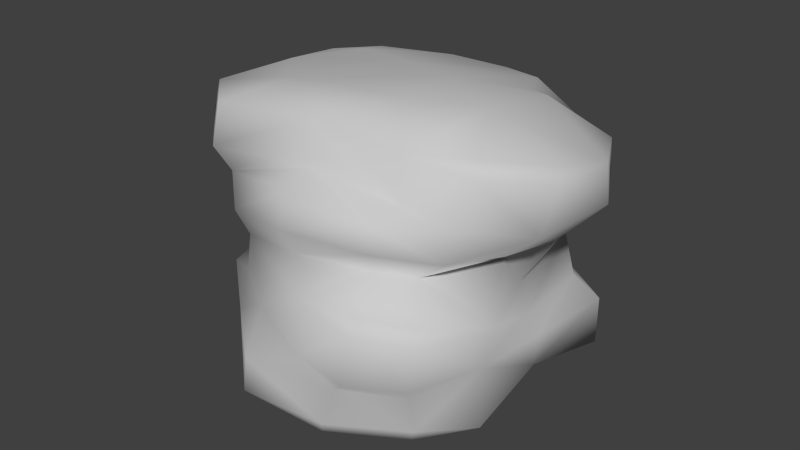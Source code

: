 # Source: Rock_2.blend  (saved by Blender 2.61.0; exported with 4.5.12 LTS)
import bpy
from mathutils import Matrix  # noqa: F401  (used for matrix-valued properties, if any)

bpy.ops.wm.read_factory_settings(use_empty=True)
scene = bpy.context.scene
scene.name = 'Scene'

# ---- collections
col_collection_1 = bpy.data.collections.new('Collection 1'); scene.collection.children.link(col_collection_1)

# ---- materials (node trees are filled in below, after node groups)
mat_checker = bpy.data.materials.new('checker')
mat_checker.alpha_threshold = 0.0
mat_checker.use_transparent_shadow = False
mat_checker.diffuse_color = (0.6, 0.6, 0.6, 1.0)
mat_checker.specular_color = (0.9, 0.9, 0.9)
mat_checker.roughness = 0.5
mat_checker.specular_intensity = 1.0
mat_checker.line_color = (0.0, 0.0, 0.0, 1.0)
mat_01___default = bpy.data.materials.new('01_-_Default')
mat_01___default.alpha_threshold = 0.0
mat_01___default.use_transparent_shadow = False
mat_01___default.diffuse_color = (0.6, 0.6, 0.6, 1.0)
mat_01___default.specular_color = (0.9, 0.9, 0.9)
mat_01___default.roughness = 0.5
mat_01___default.specular_intensity = 1.0
mat_01___default.line_color = (0.0, 0.0, 0.0, 1.0)

# ---- material node trees

# ---- world
world_world = bpy.data.worlds.new('World'); scene.world = world_world
world_world.color = (0.05088, 0.05088, 0.05088)
world_world.use_sun_shadow = False
world_world.sun_shadow_jitter_overblur = 0.0
world_world.cycles.sampling_method = 'MANUAL'
world_world.cycles.sample_map_resolution = 256

# ---- meshes
me_null = bpy.data.meshes.new('(null)')
me_null.from_pydata([(6.129, -5.656, -13.76), (5.042, -10.32, -12.3), (-1.623, -10.82, -13.1), (-1.326, -5.679, -15.29), (-11.15, -11.31, -12.98), (-10.01, -5.111, -18.12), (12.62, -6.247, -7.651), (12.11, -9.047, -4.119), (13.71, -5.174, -0.3084), (14.21, -9.856, 11.47), (15.15, -6.816, 12.4), (10.37, -10.05, 18.81), (11.11, -6.373, 19.99), (1.537, -10.06, 22.53), (-20.25, -9.792, -4.281), (-17.0, -6.265, -14.94), (11.83, -3.325, -19.27), (-5.434, -3.107, -23.52), (-11.62, -3.626, -26.81), (24.33, -2.705, -9.904), (22.58, -0.193, 4.409), (24.16, -1.748, 19.57), (18.3, -2.366, 26.85), (8.312, -1.861, 33.49), (-4.827, -0.3666, 35.16), (-6.421, -9.699, 20.84), (-14.61, -1.021, 25.37), (-11.95, -8.732, 14.38), (-24.48, -1.192, 16.95), (-18.52, -9.109, 11.18), (-21.89, -9.017, 3.625), (-29.21, -4.951, 1.281), (-27.83, -5.436, -13.08), (-21.22, -4.022, -23.54), (-5.481, 1.456, -24.01), (11.17, 3.625, -20.27), (-12.03, 0.9478, -27.35), (24.03, 4.526, -10.55), (22.98, 4.806, 4.148), (23.81, 7.361, 18.91), (-15.43, 4.511, 25.64), (-3.999, 5.325, 35.21), (-25.45, 5.365, 17.1), (-30.58, 0.7197, 0.4818), (-28.89, 0.7095, -14.35), (-21.4, -0.204, -23.89), (-5.923, 3.034, -22.98), (-11.61, 2.572, -25.46), (-8.813, 5.345, -21.57), (-25.49, 5.607, -13.06), (-27.89, 3.421, -14.12), (-29.43, 3.805, 0.7561), (-27.62, 7.503, 3.573), (-17.75, 5.716, -19.8), (-20.3, 2.23, -22.48), (9.617, -10.65, -2.798), (12.4, -11.46, 10.39), (8.918, -11.67, 17.1), (9.139, 6.47, -18.47), (19.97, 7.429, -9.544), (20.93, 7.274, 4.636), (-6.865, 9.888, 29.07), (-17.43, 8.783, 21.82), (19.41, 0.01483, 27.83), (9.276, 0.3993, 34.6), (16.51, 12.69, -12.01), (8.209, 11.52, -18.86), (-25.84, 10.38, -10.06), (10.53, 5.773, 33.23), (18.94, 5.127, 27.94), (4.513, 8.57, 33.46), (12.74, 7.652, 34.23), (-21.75, 10.29, -20.83), (19.6, 12.48, 4.633), (24.68, 13.37, 17.67), (20.83, 14.08, 28.96), (20.04, 7.473, 29.59), (13.22, 15.12, 33.71), (20.18, 15.96, 27.39), (12.67, 17.1, 32.11), (-14.26, 16.37, 23.77), (-24.67, 15.3, 12.34), (4.34, 16.8, 32.7), (-6.657, 9.788, -21.85), (-27.07, 12.37, 1.015), (19.81, 18.35, 9.047), (14.82, 18.55, 21.01), (-0.7013, 19.63, 28.12), (9.613, 19.31, 24.6), (-15.37, 11.85, -26.42), (22.76, 18.65, 1.288), (17.88, 16.89, -11.84), (-0.9969, 24.22, 30.77), (11.79, 23.64, 27.92), (-15.37, 20.46, 25.34), (-26.35, 18.0, 12.66), (-24.71, 17.6, -23.68), (-23.96, 11.49, -22.66), (-29.48, 14.69, -13.97), (-29.35, 22.06, -13.4), (-15.57, 18.53, -27.14), (-7.483, 19.83, -26.76), (-6.708, 13.89, -26.88), (11.93, 27.91, 27.93), (19.44, 22.3, 21.92), (19.38, 26.82, 21.0), (-21.32, 21.14, -21.44), (-1.668, 29.17, 28.74), (-16.38, 25.95, 24.39), (5.646, 16.29, -20.74), (-30.03, 17.14, -0.2528), (-26.7, 25.09, 14.14), (-30.25, 23.19, -0.573), (-2.174, 30.31, 23.66), (-35.38, 25.06, -4.509), (-31.84, 25.31, -15.08), (27.18, 24.78, 12.13), (29.37, 25.58, -0.5292), (28.49, 32.2, 10.69), (21.9, 34.02, 19.36), (27.33, 33.91, 9.364), (20.83, 35.83, 17.94), (14.93, 37.92, 7.334), (5.147, 38.81, 13.36), (5.023, 38.6, 1.878), (-7.321, 38.27, 14.29), (-15.27, 37.13, 13.89), (-7.191, 37.17, -2.355), (-22.7, 36.21, 5.56), (-28.04, 34.33, 15.42), (-17.45, 36.11, 25.1), (-28.85, 29.78, 16.11), (-17.92, 29.84, 26.2), (-33.01, 25.8, 1.21), (-32.53, 30.93, 0.2251), (-35.2, 30.18, -4.692), (-31.58, 28.62, -15.67), (-20.33, 23.05, -24.47), (-19.22, 28.56, -24.67), (-3.59, 28.15, -27.52), (-4.135, 22.98, -27.85), (12.19, 26.41, -22.34), (12.59, 20.6, -22.09), (-2.051, 32.14, -21.5), (6.096, 33.19, -18.08), (9.381, 33.83, -11.49), (21.44, 28.56, -14.6), (21.91, 23.67, -14.36), (27.87, 30.8, -2.191), (15.72, 36.12, -5.841), (-16.84, 36.43, -4.345), (-24.41, 34.6, -5.422), (-11.09, 32.88, -19.29), (-20.51, 33.98, -12.71), (-2.035, 36.89, 22.62), (13.64, 36.04, 23.12), (13.9, 29.44, 23.66)], [], [(0, 1, 2), (3, 0, 2), (3, 2, 4), (4, 5, 3), (6, 7, 1), (1, 0, 6), (6, 8, 7), (9, 7, 8), (8, 10, 9), (11, 9, 10), (10, 12, 11), (13, 11, 12), (14, 15, 4), (15, 5, 4), (16, 0, 3), (3, 17, 16), (17, 3, 5), (5, 18, 17), (6, 0, 16), (16, 19, 6), (8, 6, 19), (19, 20, 8), (10, 8, 20), (20, 21, 10), (12, 10, 21), (21, 22, 12), (23, 13, 12), (12, 22, 23), (24, 25, 13), (13, 23, 24), (26, 27, 25), (25, 24, 26), (28, 29, 27), (27, 26, 28), (30, 29, 28), (28, 31, 30), (14, 30, 31), (31, 32, 14), (15, 14, 32), (32, 33, 15), (5, 15, 33), (33, 18, 5), (17, 34, 35), (35, 16, 17), (17, 18, 36), (36, 34, 17), (16, 35, 37), (37, 19, 16), (37, 38, 20), (20, 19, 37), (20, 38, 39), (39, 21, 20), (40, 26, 24), (24, 41, 40), (40, 42, 28), (28, 26, 40), (43, 31, 28), (28, 42, 43), (43, 44, 32), (32, 31, 43), (44, 45, 33), (33, 32, 44), (33, 45, 36), (36, 18, 33), (46, 47, 48), (49, 50, 51), (51, 52, 49), (53, 54, 50), (50, 49, 53), (47, 54, 53), (53, 48, 47), (7, 55, 1), (56, 55, 7), (7, 9, 56), (57, 56, 9), (9, 11, 57), (57, 11, 13), (25, 27, 57), (1, 55, 2), (55, 29, 4), (55, 56, 27), (57, 27, 56), (27, 29, 55), (55, 4, 2), (14, 29, 30), (4, 29, 14), (57, 13, 25), (46, 58, 35), (35, 34, 46), (47, 46, 34), (34, 36, 47), (35, 58, 59), (59, 37, 35), (59, 60, 38), (38, 37, 59), (61, 62, 40), (40, 41, 61), (42, 40, 62), (42, 62, 52), (51, 43, 42), (42, 52, 51), (50, 44, 43), (43, 51, 50), (54, 45, 44), (44, 50, 54), (54, 47, 36), (36, 45, 54), (21, 63, 22), (23, 64, 24), (23, 22, 63), (63, 64, 23), (65, 59, 58), (65, 58, 66), (49, 52, 67), (41, 24, 64), (64, 68, 41), (63, 21, 39), (39, 69, 63), (60, 39, 38), (70, 68, 71), (72, 49, 67), (65, 73, 60), (60, 59, 65), (74, 39, 60), (60, 73, 74), (75, 76, 39), (39, 74, 75), (77, 71, 76), (76, 75, 77), (71, 68, 69), (69, 76, 71), (78, 79, 77), (77, 75, 78), (62, 61, 80), (80, 81, 62), (82, 77, 79), (70, 71, 77), (77, 82, 70), (78, 75, 74), (66, 58, 48), (83, 66, 48), (81, 52, 62), (84, 52, 81), (52, 84, 67), (74, 85, 86), (78, 74, 86), (80, 82, 87), (88, 87, 82), (88, 82, 79), (78, 86, 88), (78, 88, 79), (83, 72, 89), (90, 65, 91), (92, 87, 93), (88, 93, 87), (94, 80, 87), (87, 92, 94), (95, 81, 80), (80, 94, 95), (96, 97, 98), (98, 99, 96), (100, 89, 97), (97, 96, 100), (72, 97, 89), (100, 101, 102), (102, 89, 100), (103, 93, 104), (104, 105, 103), (100, 96, 106), (92, 93, 103), (103, 107, 92), (102, 83, 89), (106, 96, 99), (94, 92, 107), (94, 107, 108), (88, 86, 104), (104, 93, 88), (83, 102, 109), (83, 109, 66), (98, 97, 72), (98, 72, 67), (110, 98, 67), (110, 67, 84), (110, 95, 111), (110, 111, 112), (106, 101, 100), (102, 101, 109), (113, 108, 107), (99, 112, 114), (114, 115, 99), (106, 99, 115), (90, 116, 85), (116, 90, 117), (116, 118, 119), (119, 105, 116), (120, 121, 119), (119, 118, 120), (122, 121, 120), (123, 124, 125), (126, 125, 124), (126, 124, 127), (127, 128, 126), (129, 130, 126), (126, 128, 129), (129, 131, 132), (132, 130, 129), (131, 111, 108), (108, 132, 131), (131, 133, 112), (112, 111, 131), (114, 112, 133), (134, 135, 114), (114, 133, 134), (136, 115, 114), (114, 135, 136), (137, 106, 115), (136, 138, 137), (137, 115, 136), (138, 139, 140), (140, 137, 138), (141, 142, 140), (140, 139, 141), (143, 144, 141), (141, 139, 143), (145, 146, 141), (141, 144, 145), (147, 142, 141), (141, 146, 147), (148, 117, 147), (147, 146, 148), (118, 116, 117), (117, 148, 118), (146, 145, 149), (149, 148, 146), (122, 120, 148), (148, 149, 122), (149, 124, 122), (122, 124, 123), (124, 144, 127), (143, 150, 127), (128, 150, 151), (151, 135, 134), (134, 128, 151), (128, 134, 129), (145, 144, 124), (152, 153, 150), (138, 136, 153), (153, 152, 138), (136, 135, 151), (151, 153, 136), (128, 127, 150), (150, 153, 151), (150, 143, 152), (127, 144, 143), (124, 149, 145), (139, 138, 152), (152, 143, 139), (131, 129, 134), (134, 133, 131), (132, 113, 154), (154, 130, 132), (125, 126, 130), (130, 154, 125), (154, 155, 123), (123, 125, 154), (154, 113, 156), (156, 155, 154), (156, 105, 119), (119, 155, 156), (155, 121, 122), (122, 123, 155), (155, 119, 121), (120, 118, 148), (147, 117, 90), (147, 90, 91), (101, 140, 142), (142, 109, 101), (140, 101, 106), (137, 140, 106), (49, 72, 53), (63, 69, 68), (64, 63, 68), (70, 61, 41), (70, 41, 68), (46, 48, 58), (39, 76, 69), (61, 82, 80), (70, 82, 61), (83, 48, 53), (72, 83, 53), (90, 73, 65), (84, 81, 95), (95, 110, 84), (94, 108, 111), (94, 111, 95), (85, 104, 86), (65, 66, 109), (65, 109, 91), (99, 98, 110), (112, 99, 110), (73, 85, 74), (85, 73, 90), (113, 107, 103), (113, 103, 156), (105, 156, 103), (104, 85, 116), (104, 116, 105), (113, 132, 108), (91, 109, 142), (91, 142, 147)])
me_null.polygons.foreach_set('use_smooth', [True] * 310)
_uv = me_null.uv_layers.new(name='UVMap')
_uv.uv.foreach_set('vector', [-3.731, 2.858, -2.865, -2.07, 3.845, -2.603, 3.879, 2.996, -3.731, 2.858, 3.845, -2.603, 3.879, 2.996, 3.845, -2.603, 13.32, -3.66, 13.32, -3.66, 12.91, 4.461, 3.879, 2.996, -9.95, -14.29, -7.303, -17.97, -2.161, -8.378, -2.161, -8.378, -6.573, -6.019, -9.95, -14.29, -10.39, -14.65, -11.17, -22.11, -7.303, -17.97, -5.94, -33.65, -7.303, -17.97, -11.17, -22.11, -11.17, -22.11, -9.04, -34.81, -5.94, -33.65, -1.688, -40.78, -5.939, -33.66, -8.607, -35.63, -8.607, -35.63, -4.695, -43.29, -1.688, -40.78, 6.763, -45.3, -1.688, -40.78, -3.738, -44.13, 24.41, -9.809, 19.84, 0.9453, 13.32, -3.66, 19.84, 0.9453, 12.91, 4.461, 13.32, -3.66, -9.431, 1.7, -2.883, -3.34, 4.288, -0.7913, 4.288, -0.7913, 7.059, 8.354, -9.431, 1.7, 7.059, 8.354, 4.288, -0.7913, 12.45, 3.342, 12.45, 3.342, 12.87, 12.3, 7.057, 8.356, -8.516, -10.27, -2.883, -3.34, -9.431, 1.7, -9.431, 1.7, -20.88, -8.935, -8.516, -10.27, -9.322, -17.73, -8.516, -10.27, -20.88, -8.935, -20.88, -8.935, -18.97, -23.45, -9.322, -17.73, -8.386, -30.58, -9.322, -17.73, -18.97, -23.45, -18.97, -23.45, -17.97, -38.73, -8.386, -30.58, -4.132, -38.07, -8.381, -30.58, -17.97, -38.73, -17.97, -38.73, -11.68, -45.66, -4.132, -38.07, -1.727, -52.37, 6.351, -39.42, -4.129, -38.07, -4.129, -38.07, -11.68, -45.66, -1.727, -52.37, 21.12, -54.4, 17.27, -37.67, 10.0, -41.35, 10.0, -41.35, 7.949, -56.47, 21.12, -54.4, 28.89, -42.92, 22.45, -30.85, 17.27, -37.67, 17.27, -37.67, 21.12, -54.4, 28.89, -42.92, 37.15, -32.92, 27.97, -26.05, 22.45, -30.85, 22.45, -30.85, 28.89, -42.92, 37.15, -32.92, 28.03, -17.07, 26.91, -25.27, 37.56, -29.51, 37.56, -29.51, 35.62, -12.83, 28.03, -17.07, 24.41, -9.809, 28.03, -17.07, 35.62, -12.83, 35.62, -12.83, 30.85, 0.7971, 24.41, -9.809, 19.84, 0.9453, 24.41, -9.809, 30.85, 0.7971, 30.85, 0.7971, 22.82, 10.32, 19.84, 0.9453, 12.45, 3.342, 19.84, 0.9453, 22.82, 10.32, 22.82, 10.32, 12.87, 12.3, 12.45, 3.342, 103.0, -57.72, 98.75, -59.54, 104.1, -75.89, 104.1, -75.89, 110.8, -73.67, 103.0, -57.72, 103.0, -57.72, 100.3, -51.23, 95.89, -52.75, 95.89, -52.75, 98.75, -59.54, 103.0, -57.72, 110.8, -73.67, 104.1, -75.89, 110.8, -90.59, 110.8, -90.59, 117.5, -87.8, 110.8, -73.67, -38.05, -83.55, -24.57, -77.59, -26.42, -72.92, -26.42, -72.92, -40.55, -76.73, -38.05, -83.55, -26.42, -72.92, -24.57, -77.59, -10.05, -73.81, -10.05, -73.81, -13.17, -65.22, -26.42, -72.92, 33.91, -55.68, 32.31, -50.31, 18.94, -53.96, 18.94, -53.96, 19.52, -59.69, 33.91, -55.68, 33.91, -55.68, 46.93, -53.79, 44.93, -47.47, 44.93, -47.47, 32.31, -50.31, 33.91, -55.68, 62.35, -44.5, 59.6, -39.29, 44.93, -47.48, 44.93, -47.48, 46.93, -53.79, 62.35, -44.5, 62.35, -44.5, 76.22, -39.0, 72.87, -33.6, 72.87, -33.6, 59.6, -39.3, 62.35, -44.5, 76.22, -39.0, 86.45, -32.43, 84.49, -29.13, 84.49, -29.13, 72.87, -33.6, 76.22, -39.0, 84.49, -29.13, 86.45, -32.43, 95.57, -28.17, 95.57, -28.17, 93.32, -24.13, 84.49, -29.13, 96.91, -60.14, 95.36, -54.11, 93.08, -59.15, 77.17, -48.6, 77.45, -45.2, 62.72, -47.78, 62.72, -47.78, 60.72, -52.35, 77.17, -48.6, 86.54, -52.79, 88.43, -48.07, 77.45, -45.2, 77.45, -45.2, 77.17, -48.6, 86.54, -52.79, 95.36, -54.11, 88.43, -48.07, 86.54, -52.79, 86.54, -52.79, 93.08, -59.15, 95.36, -54.11, -7.303, -17.97, -4.152, -18.74, -2.161, -8.378, -3.706, -32.24, -4.152, -18.74, -7.303, -17.97, -7.303, -17.97, -5.939, -33.66, -3.706, -32.24, 0.1749, -38.73, -3.706, -32.24, -5.939, -33.66, -5.939, -33.66, -1.688, -40.78, 0.1749, -38.73, 0.1749, -38.73, -1.688, -40.78, 6.763, -45.3, 17.27, -37.67, 21.09, -30.0, 1.356, -37.9, -2.161, -8.378, -4.152, -18.74, 4.109, -5.928, -4.152, -18.74, 26.63, -25.23, 13.36, -3.621, -4.149, -18.74, -3.636, -32.24, 21.09, -30.0, 1.356, -37.9, 21.09, -30.0, -3.636, -32.24, 21.09, -30.0, 26.63, -25.23, -4.152, -18.74, -4.152, -18.74, 13.36, -3.622, 4.109, -5.928, 24.41, -9.809, 26.63, -25.23, 28.03, -17.07, 13.36, -3.621, 26.63, -25.23, 24.41, -9.809, 1.356, -37.9, 10.0, -41.35, 17.27, -37.67, 96.91, -60.14, 100.2, -75.9, 104.1, -75.89, 104.1, -75.89, 98.75, -59.54, 96.91, -60.14, 95.36, -54.11, 96.91, -60.14, 98.75, -59.54, 98.75, -59.54, 97.17, -52.34, 95.36, -54.11, 104.1, -75.89, 100.2, -75.9, 101.0, -89.94, 101.0, -89.94, 105.7, -91.95, 104.1, -75.89, -24.78, -110.9, -16.83, -99.1, -19.69, -97.56, -19.69, -97.56, -29.36, -108.7, -24.78, -110.9, 26.71, -63.57, 38.82, -59.24, 33.91, -55.68, 33.91, -55.68, 19.52, -59.69, 26.71, -63.57, 46.92, -53.54, 33.91, -55.68, 38.82, -59.24, 46.93, -53.79, 42.5, -62.65, 60.72, -52.35, 62.72, -47.78, 62.35, -44.5, 46.93, -53.79, 46.93, -53.79, 60.72, -52.35, 62.72, -47.78, 77.43, -45.06, 77.09, -42.17, 62.35, -44.5, 62.35, -44.5, 62.72, -47.78, 77.43, -45.06, 88.43, -48.07, 89.84, -45.4, 78.15, -42.03, 78.15, -42.03, 77.54, -44.87, 88.43, -48.07, 88.43, -48.07, 95.36, -54.11, 97.14, -52.32, 97.14, -52.32, 89.84, -45.4, 88.43, -48.07, -13.38, -55.44, -4.385, -59.04, -4.052, -56.25, 7.949, -56.47, 7.811, -59.17, 21.12, -54.4, 7.949, -56.47, -4.052, -56.25, -4.385, -59.04, -4.385, -59.04, 7.811, -59.17, 7.949, -56.47, -15.96, -26.7, -9.762, -29.41, -12.53, -15.61, -15.96, -26.7, -12.53, -15.61, -17.66, -16.01, 74.72, -47.38, 58.77, -52.87, 72.82, -52.7, 21.95, -60.09, 21.12, -54.4, 7.811, -59.17, 7.811, -59.17, 8.073, -64.85, 21.95, -60.09, -3.694, -63.2, -13.17, -65.22, -10.05, -73.81, -10.05, -73.81, -1.43, -67.81, -3.694, -63.2, -16.83, -99.1, -9.58, -86.47, -19.69, -97.56, 14.65, -65.8, 8.073, -64.85, 6.504, -67.48, 84.08, -50.32, 74.72, -47.38, 72.82, -52.7, -21.2, -116.6, -12.41, -102.1, -16.83, -99.1, -16.83, -99.1, -24.78, -110.9, -21.2, -116.6, -4.777, -90.38, -9.58, -86.47, -16.83, -99.1, -16.83, -99.1, -12.41, -102.1, -4.777, -90.38, 1.027, -79.93, -4.583, -76.3, -9.58, -86.47, -9.58, -86.47, -4.777, -90.38, 1.027, -79.93, 8.405, -74.74, 6.504, -67.48, -1.687, -70.26, -1.687, -70.26, -0.3771, -76.82, 8.405, -74.74, -4.122, -67.66, -6.83, -66.22, -7.649, -76.15, -7.649, -76.15, -4.583, -76.3, -4.122, -67.66, 2.425, -82.04, 9.777, -76.96, 8.405, -74.74, 8.405, -74.74, 1.027, -79.93, 2.425, -82.04, 38.82, -59.24, 26.71, -63.57, 37.16, -67.53, 37.16, -67.53, 51.93, -62.85, 38.82, -59.24, 17.43, -73.59, 8.405, -74.74, 9.777, -76.96, 14.65, -65.8, 6.504, -67.48, 8.405, -74.74, 8.405, -74.74, 17.43, -73.59, 14.65, -65.8, 2.425, -82.04, 1.027, -79.93, -4.777, -90.38, -17.66, -16.01, -12.53, -15.61, -16.29, 2.249, -20.07, -0.9381, -17.66, -16.01, -16.29, 2.249, 51.93, -62.85, 58.76, -52.87, 38.82, -59.24, 62.37, -57.06, 58.76, -52.87, 51.93, -62.85, 58.77, -52.87, 62.37, -57.06, 72.82, -52.7, 1.303, -94.35, 10.05, -101.2, 11.22, -88.26, 3.817, -83.62, 1.303, -94.35, 11.22, -88.26, 37.16, -67.53, 17.43, -73.59, 24.65, -75.08, 15.25, -83.33, 24.03, -76.87, 17.43, -73.59, 15.25, -83.33, 17.43, -73.59, 9.777, -76.96, 3.817, -83.62, 11.22, -88.26, 15.25, -83.33, 3.817, -83.62, 15.25, -83.33, 9.777, -76.96, 83.65, -32.52, 83.17, -47.66, 88.83, -41.14, -15.93, -42.56, -15.96, -26.7, -19.76, -28.97, 18.55, -63.89, 17.63, -58.66, 5.442, -63.52, 6.767, -57.79, 5.442, -63.52, 17.63, -58.66, 32.39, -56.22, 30.66, -52.05, 17.63, -58.66, 17.63, -58.66, 18.55, -63.89, 32.39, -56.22, 51.29, -63.75, 50.96, -60.57, 35.58, -58.68, 35.58, -58.68, 34.35, -63.02, 51.29, -63.75, 89.16, -61.64, 88.36, -55.45, 78.24, -59.15, 78.24, -59.15, 78.07, -66.55, 89.16, -61.64, 98.94, -60.76, 97.66, -54.16, 88.36, -55.45, 88.36, -55.45, 89.16, -61.64, 98.94, -60.76, 83.17, -47.66, 85.36, -49.86, 88.83, -41.14, 98.94, -60.76, 107.1, -60.25, 106.6, -54.28, 106.6, -54.28, 97.66, -54.16, 98.94, -60.76, 5.379, -67.78, 5.442, -63.52, -4.29, -62.26, -4.29, -62.26, -4.811, -66.85, 5.379, -67.78, 97.91, -66.1, 89.16, -61.64, 89.45, -67.03, 18.55, -63.89, 5.442, -63.52, 5.379, -67.78, 5.379, -67.78, 18.98, -69.26, 18.55, -63.89, 90.14, -32.33, 83.65, -32.52, 88.83, -41.14, 89.45, -67.03, 89.16, -61.64, 78.07, -66.55, 34.35, -63.02, 18.55, -63.89, 18.98, -69.26, 34.35, -63.02, 18.98, -69.26, 34.64, -68.68, 6.767, -57.79, 0.7461, -55.72, -3.649, -59.84, -3.649, -59.84, 5.444, -63.51, 6.767, -57.79, 83.65, -32.52, 90.14, -32.33, 86.39, -18.84, -20.07, -0.9381, -23.2, -14.54, -17.66, -16.01, 77.74, -57.48, 85.36, -49.86, 83.17, -47.66, 77.74, -57.48, 83.17, -47.66, 72.82, -52.69, 64.66, -62.33, 77.74, -57.48, 72.82, -52.69, 64.66, -62.33, 72.82, -52.69, 62.37, -57.06, 64.66, -62.33, 51.29, -63.75, 50.26, -70.93, 64.66, -62.33, 50.26, -70.93, 65.29, -68.36, 89.45, -67.03, 103.4, -72.17, 97.91, -66.1, 106.6, -54.28, 107.1, -60.25, 120.6, -53.89, 13.31, -80.43, 25.78, -88.53, 16.24, -76.1, 76.88, -62.67, 65.29, -68.36, 70.89, -72.09, 70.89, -72.09, 80.06, -65.75, 76.88, -62.67, 83.11, -53.13, 76.88, -62.67, 80.06, -65.75, -15.93, -42.56, -15.68, -55.77, -9.39, -47.68, -15.68, -55.77, -15.93, -42.56, -24.78, -46.66, -16.68, -65.16, -18.43, -72.63, -7.498, -74.18, -7.498, -74.18, -4.811, -66.85, -16.68, -65.16, -19.85, -74.64, -10.82, -80.8, -9.266, -78.79, -9.266, -78.79, -18.43, -72.63, -19.85, -74.64, -20.96, -87.78, -10.82, -80.8, -19.85, -74.64, -0.695, 12.68, -9.558, 5.374, 7.855, 3.538, 12.54, -3.006, 7.855, 3.538, -9.558, 5.374, 12.54, -3.006, -9.558, 5.374, -5.179, -6.851, -28.27, -111.5, -18.4, -125.8, -11.11, -117.4, -7.861, -130.1, 0.3282, -118.2, -11.11, -117.4, -11.11, -117.4, -18.4, -125.8, -7.861, -130.1, 47.92, -80.85, 49.17, -76.35, 34.72, -72.83, 34.72, -72.83, 33.58, -79.1, 47.92, -80.85, 49.17, -76.35, 50.26, -70.93, 35.9, -68.43, 35.9, -68.43, 34.72, -72.83, 49.17, -76.35, 49.17, -76.35, 64.67, -72.5, 65.29, -68.36, 65.29, -68.36, 50.26, -70.93, 49.17, -76.35, 70.89, -72.09, 65.29, -68.36, 64.67, -72.5, 63.94, -83.36, 69.46, -84.52, 71.1, -79.66, 71.1, -79.66, 65.03, -78.22, 63.94, -83.36, -104.9, -76.55, -105.9, -73.34, -117.0, -74.44, -117.0, -74.44, -116.2, -79.5, -104.9, -76.55, 86.72, -52.28, 83.11, -53.13, 80.06, -65.75, -104.9, -76.55, -89.74, -74.39, -91.51, -69.06, -91.51, -69.06, -105.9, -73.34, -104.9, -76.55, -89.75, -74.37, -74.01, -72.11, -75.09, -67.02, -75.09, -67.02, -91.51, -69.06, -89.75, -74.37, -57.63, -68.91, -57.69, -63.08, -75.09, -67.02, -75.09, -67.02, -74.01, -72.11, -57.63, -68.91, -49.94, -110.5, -48.63, -101.7, -57.61, -97.15, -57.61, -97.15, -56.53, -113.8, -49.94, -110.5, -41.17, -92.93, -44.67, -79.86, -53.73, -88.12, -54.25, -94.36, -46.85, -101.2, -41.0, -96.64, -45.35, -65.04, -57.69, -63.08, -57.63, -68.91, -57.63, -68.91, -45.42, -69.96, -45.35, -65.04, -31.32, -71.17, -29.54, -65.77, -45.35, -65.04, -45.35, -65.04, -45.42, -69.95, -31.32, -71.17, -18.43, -72.63, -16.68, -65.16, -29.54, -65.77, -29.54, -65.77, -31.32, -71.17, -18.43, -72.63, -44.67, -79.86, -41.17, -92.93, -34.28, -87.49, -34.28, -87.49, -31.81, -73.96, -44.68, -79.85, -20.96, -87.78, -19.85, -74.64, -31.81, -73.96, -31.81, -73.96, -34.28, -87.49, -20.96, -87.78, -22.5, 8.933, -9.558, 5.374, -11.56, 16.52, -11.56, 16.52, -9.558, 5.374, -0.695, 12.68, -26.29, -98.65, -46.85, -101.2, -28.57, -111.4, -48.96, -109.8, -28.99, -121.3, -28.57, -111.4, -18.4, -125.8, -28.99, -121.3, -29.13, -129.2, -29.13, -129.2, -27.23, -140.7, -22.61, -137.5, -22.61, -137.5, -18.4, -125.8, -29.13, -129.2, -18.4, -125.8, -22.61, -137.5, -8.003, -130.4, -41.0, -96.64, -46.85, -101.2, -26.29, -98.65, -45.11, -118.3, -36.94, -126.4, -28.99, -121.3, -49.98, -128.3, -38.98, -138.9, -36.92, -126.4, -36.92, -126.4, -45.44, -118.6, -49.98, -128.3, -38.98, -138.9, -27.47, -140.8, -29.1, -129.2, -29.1, -129.2, -36.92, -126.4, -38.98, -138.9, -18.4, -125.8, -28.27, -111.5, -28.99, -121.3, -28.99, -121.3, -36.92, -126.4, -29.13, -129.2, -28.99, -121.3, -48.96, -109.8, -45.11, -118.3, -28.57, -111.4, -46.85, -101.2, -48.96, -109.8, -9.558, 5.374, -22.5, 8.933, -23.47, 0.1918, -56.53, -113.8, -49.98, -128.3, -45.44, -118.6, -45.44, -118.6, -49.94, -110.5, -56.53, -113.8, 49.17, -76.35, 47.92, -80.85, 63.94, -83.36, 63.94, -83.36, 65.03, -78.24, 49.17, -76.35, 33.4, -69.23, 17.46, -70.09, 17.32, -76.74, 17.32, -76.74, 32.92, -75.59, 33.4, -69.23, -11.74, -109.3, -11.11, -117.4, 0.3282, -118.2, 0.3282, -118.2, -3.943, -103.2, -11.75, -109.3, -3.943, -103.2, -5.008, -87.48, -14.14, -97.06, -14.14, -97.06, -11.75, -109.3, -3.943, -103.2, 17.32, -76.74, 17.46, -70.09, 1.39, -69.23, 1.39, -69.23, 1.646, -75.82, 17.32, -76.74, 1.389, -69.21, -4.811, -66.85, -7.498, -74.18, -7.498, -74.18, 1.646, -75.82, 1.389, -69.21, -5.013, -87.48, -10.82, -80.8, -20.96, -87.78, -20.96, -87.78, -14.14, -97.06, -5.013, -87.48, -4.008, -86.46, -9.266, -78.79, -10.82, -80.8, -19.85, -74.64, -18.43, -72.63, -31.32, -71.17, -27.75, -31.11, -24.78, -46.66, -15.93, -42.56, -27.75, -31.11, -15.93, -42.56, -19.76, -28.97, -20.2, 1.021, -24.5, -0.9454, -26.21, -18.71, -26.21, -18.71, -19.52, -13.83, -20.2, 1.021, -24.5, -0.9454, -20.2, 1.021, -15.51, 15.15, 86.72, -52.28, 90.14, -36.09, 83.11, -53.13, -18.41, 21.25, -24.49, 13.54, -18.87, 10.99, -3.694, -63.2, -1.43, -67.81, 8.073, -64.84, 7.811, -59.17, -3.694, -63.2, 8.073, -64.84, 15.24, -67.91, 26.71, -63.57, 19.52, -59.69, 14.65, -65.8, 21.95, -60.09, 8.073, -64.85, 96.91, -60.14, 93.1, -59.08, 100.2, -75.9, -9.58, -86.47, -4.583, -76.3, -7.649, -76.15, 26.71, -63.57, 17.43, -73.59, 37.16, -67.53, 14.65, -65.8, 17.43, -73.59, 26.71, -63.57, -20.07, -0.9381, -16.29, 2.249, -18.87, 10.99, -24.49, 13.54, -20.07, -0.9381, -18.87, 10.99, -15.93, -42.56, -8.271, -41.79, -15.96, -26.7, 62.37, -57.06, 50.96, -60.57, 51.29, -63.75, 51.29, -63.75, 64.66, -62.33, 62.37, -57.06, 34.35, -63.02, 34.64, -68.68, 49.07, -70.66, 34.35, -63.02, 49.07, -70.66, 51.29, -63.75, -9.39, -47.68, -3.649, -59.84, 0.7461, -55.72, -15.96, -26.7, -17.66, -16.01, -23.1, -14.2, -15.96, -26.7, -23.1, -14.2, -19.76, -28.97, 78.07, -66.55, 78.24, -59.15, 64.66, -62.33, 65.29, -68.35, 78.07, -66.55, 64.66, -62.33, -12.41, -102.1, -5.093, -101.5, -4.777, -90.38, -10.45, -48.8, -8.271, -41.79, -15.93, -42.56, 13.31, -80.43, 16.24, -76.1, 5.379, -67.78, 13.31, -80.43, 5.379, -67.78, 0.9947, -70.06, -4.811, -66.85, 0.9947, -70.06, 5.379, -67.78, -3.649, -59.84, -9.39, -47.68, -15.68, -55.77, -4.29, -62.26, -16.68, -65.16, -4.811, -66.85, 17.46, -70.09, 33.4, -69.23, 31.47, -65.09, -19.76, -28.97, -19.52, -13.83, -26.21, -18.71, -19.76, -28.97, -26.21, -18.71, -27.75, -31.11])
me_null.materials.append(mat_checker)
me_null.materials.append(mat_01___default)
me_null.use_remesh_preserve_volume = False
me_null.use_remesh_preserve_attributes = False
me_null.use_mirror_vertex_groups = False
me_null.update()

# ---- objects
ob_mesh = bpy.data.objects.new('Mesh', me_null)

# ---- transforms, parenting, visibility, modifiers, constraints
ob_mesh.location = (0.0, 0.0, 0.0)
ob_mesh.rotation_euler = (1.571, -0.0, 0.0)
ob_mesh.lineart.crease_threshold = 0.0

# ---- collection membership
col_collection_1.objects.link(ob_mesh)

# ---- scene / render settings (as saved in the file)
scene.frame_start = 1; scene.frame_end = 250; scene.frame_set(1)
scene.render.engine = 'BLENDER_EEVEE_NEXT'
scene.render.image_settings.color_mode = 'RGB'
scene.render.image_settings.compression = 90
scene.render.resolution_percentage = 50
scene.render.dither_intensity = 0.0
scene.render.bake_margin = 2
scene.render.bake_bias = 0.0
scene.cycles.use_denoising = False
scene.cycles.samples = 10
scene.cycles.sampling_pattern = 'TABULATED_SOBOL'
scene.cycles.light_sampling_threshold = 0.0
scene.cycles.use_adaptive_sampling = False
scene.cycles.use_light_tree = False
scene.cycles.blur_glossy = 0.0
scene.cycles.volume_bounces = 1
scene.cycles.pixel_filter_type = 'GAUSSIAN'
scene.cycles.sample_clamp_indirect = 0.0
scene.view_settings.view_transform = 'Standard'
bpy.context.view_layer.update()

# ---- added for rendering (the .blend has no active camera and no usable light): camera, sun
cam_auto = bpy.data.cameras.new('AutoCamera')
cam_auto.lens = 50.0
cam_auto.sensor_width = 36.0
cam_auto.clip_end = 1681.01
ob_auto_camera = bpy.data.objects.new('AutoCamera', cam_auto)
scene.collection.objects.link(ob_auto_camera)
ob_auto_camera.location = (92.7802, -118.625, 90.1957)
ob_auto_camera.rotation_euler = (1.09748, -7.21219e-08, 0.694738)
scene.camera = ob_auto_camera
light_auto_sun = bpy.data.lights.new('AutoSun', 'SUN')
light_auto_sun.energy = 3.0
light_auto_sun.angle = 0.0523599
ob_auto_sun = bpy.data.objects.new('AutoSun', light_auto_sun)
scene.collection.objects.link(ob_auto_sun)
ob_auto_sun.rotation_euler = (0.872665, 0.174533, 0.523599)
bpy.context.view_layer.update()
